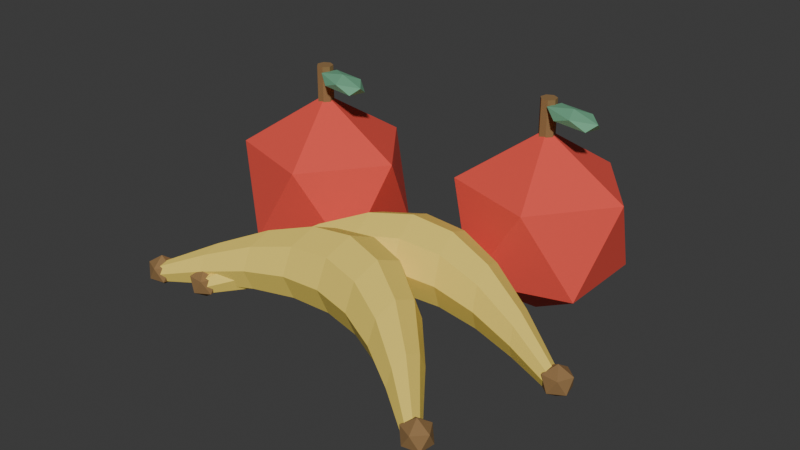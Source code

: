 # Source: food.blend  (saved by Blender 4.5.91; exported with 4.5.12 LTS)
import bpy
from mathutils import Matrix  # noqa: F401  (used for matrix-valued properties, if any)

bpy.ops.wm.read_factory_settings(use_empty=True)
scene = bpy.context.scene
scene.name = 'Scene'

# ---- collections
col_collection = bpy.data.collections.new('Collection'); scene.collection.children.link(col_collection)

# ---- materials (node trees are filled in below, after node groups)
mat_apple_skin = bpy.data.materials.new('apple_skin')
mat_apple_skin.diffuse_color = (0.82, 0.08, 0.055, 1.0)
mat_fruit_stem = bpy.data.materials.new('fruit_stem')
mat_fruit_stem.diffuse_color = (0.28, 0.16, 0.06, 1.0)
mat_forest_green = bpy.data.materials.new('forest_green')
mat_forest_green.diffuse_color = (0.16, 0.42, 0.25, 1.0)
mat_banana_peel = bpy.data.materials.new('banana_peel')
mat_banana_peel.diffuse_color = (0.92, 0.7, 0.13, 1.0)

# ---- material node trees
mat_apple_skin.use_nodes = True; mat_apple_skin.node_tree.nodes.clear()
_N = mat_apple_skin.node_tree.nodes; _L = mat_apple_skin.node_tree.links
n0 = _N.new('ShaderNodeBsdfPrincipled'); n0.name = 'Principled BSDF'; n0.location = (-200, 100)
n0.inputs[0].default_value = (0.82, 0.08, 0.055, 1.0)
n0.inputs[2].default_value = 0.85
n1 = _N.new('ShaderNodeOutputMaterial'); n1.name = 'Material Output'; n1.location = (200, 100)
_L.new(n0.outputs[0], n1.inputs[0])
n1.is_active_output = True
mat_fruit_stem.use_nodes = True; mat_fruit_stem.node_tree.nodes.clear()
_N = mat_fruit_stem.node_tree.nodes; _L = mat_fruit_stem.node_tree.links
n0 = _N.new('ShaderNodeBsdfPrincipled'); n0.name = 'Principled BSDF'; n0.location = (-200, 100)
n0.inputs[0].default_value = (0.28, 0.16, 0.06, 1.0)
n0.inputs[2].default_value = 0.85
n1 = _N.new('ShaderNodeOutputMaterial'); n1.name = 'Material Output'; n1.location = (200, 100)
_L.new(n0.outputs[0], n1.inputs[0])
n1.is_active_output = True
mat_forest_green.use_nodes = True; mat_forest_green.node_tree.nodes.clear()
_N = mat_forest_green.node_tree.nodes; _L = mat_forest_green.node_tree.links
n0 = _N.new('ShaderNodeBsdfPrincipled'); n0.name = 'Principled BSDF'; n0.location = (-200, 100)
n0.inputs[0].default_value = (0.16, 0.42, 0.25, 1.0)
n0.inputs[2].default_value = 0.85
n1 = _N.new('ShaderNodeOutputMaterial'); n1.name = 'Material Output'; n1.location = (200, 100)
_L.new(n0.outputs[0], n1.inputs[0])
n1.is_active_output = True
mat_banana_peel.use_nodes = True; mat_banana_peel.node_tree.nodes.clear()
_N = mat_banana_peel.node_tree.nodes; _L = mat_banana_peel.node_tree.links
n0 = _N.new('ShaderNodeBsdfPrincipled'); n0.name = 'Principled BSDF'; n0.location = (-200, 100)
n0.inputs[0].default_value = (0.92, 0.7, 0.13, 1.0)
n0.inputs[2].default_value = 0.85
n1 = _N.new('ShaderNodeOutputMaterial'); n1.name = 'Material Output'; n1.location = (200, 100)
_L.new(n0.outputs[0], n1.inputs[0])
n1.is_active_output = True

# ---- world
world_world = bpy.data.worlds.new('World'); scene.world = world_world
world_world.use_nodes = True; world_world.node_tree.nodes.clear()
_N = world_world.node_tree.nodes; _L = world_world.node_tree.links
n0 = _N.new('ShaderNodeOutputWorld'); n0.name = 'World Output'; n0.location = (200, 100)
n1 = _N.new('ShaderNodeBackground'); n1.name = 'Background'; n1.location = (-200, 100)
n1.inputs[0].default_value = (0.05088, 0.05088, 0.05088, 1.0)
_L.new(n1.outputs[0], n0.inputs[0])
n0.is_active_output = True
world_world.color = (0.05088, 0.05088, 0.05088)
world_world.sun_shadow_jitter_overblur = 0.0

# ---- meshes
me_icosphere = bpy.data.meshes.new('Icosphere')
me_icosphere.from_pydata([(0.0, 0.0, -0.105), (0.07598, -0.05257, -0.04696), (-0.02902, -0.08506, -0.04696), (-0.09391, 0.0, -0.04696), (-0.02902, 0.08506, -0.04696), (0.07598, 0.05257, -0.04696), (0.02902, -0.08506, 0.04696), (-0.07598, -0.05257, 0.04696), (-0.07598, 0.05257, 0.04696), (0.02902, 0.08506, 0.04696), (0.09391, 0.0, 0.04696), (0.0, 0.0, 0.105)], [], [(0, 1, 2), (1, 0, 5), (0, 2, 3), (0, 3, 4), (0, 4, 5), (1, 5, 10), (2, 1, 6), (3, 2, 7), (4, 3, 8), (5, 4, 9), (1, 10, 6), (2, 6, 7), (3, 7, 8), (4, 8, 9), (5, 9, 10), (6, 10, 11), (7, 6, 11), (8, 7, 11), (9, 8, 11), (10, 9, 11)])
_uv = me_icosphere.uv_layers.new(name='UVMap')
_uv.uv.foreach_set('vector', [0.1818, 0.0, 0.2727, 0.1575, 0.09091, 0.1575, 0.2727, 0.1575, 0.3636, 0.0, 0.4545, 0.1575, 0.9091, 0.0, 1.0, 0.1575, 0.8182, 0.1575, 0.7273, 0.0, 0.8182, 0.1575, 0.6364, 0.1575, 0.5455, 0.0, 0.6364, 0.1575, 0.4545, 0.1575, 0.2727, 0.1575, 0.4545, 0.1575, 0.3636, 0.3149, 0.09091, 0.1575, 0.2727, 0.1575, 0.1818, 0.3149, 0.8182, 0.1575, 1.0, 0.1575, 0.9091, 0.3149, 0.6364, 0.1575, 0.8182, 0.1575, 0.7273, 0.3149, 0.4545, 0.1575, 0.6364, 0.1575, 0.5455, 0.3149, 0.2727, 0.1575, 0.3636, 0.3149, 0.1818, 0.3149, 0.09091, 0.1575, 0.1818, 0.3149, 0.0, 0.3149, 0.8182, 0.1575, 0.9091, 0.3149, 0.7273, 0.3149, 0.6364, 0.1575, 0.7273, 0.3149, 0.5455, 0.3149, 0.4545, 0.1575, 0.5455, 0.3149, 0.3636, 0.3149, 0.1818, 0.3149, 0.3636, 0.3149, 0.2727, 0.4724, 0.0, 0.3149, 0.1818, 0.3149, 0.09091, 0.4724, 0.7273, 0.3149, 0.9091, 0.3149, 0.8182, 0.4724, 0.5455, 0.3149, 0.7273, 0.3149, 0.6364, 0.4724, 0.3636, 0.3149, 0.5455, 0.3149, 0.4545, 0.4724])
me_icosphere.materials.append(mat_apple_skin)
me_icosphere.update()
me_cylinder = bpy.data.meshes.new('Cylinder')
me_cylinder.from_pydata([(0.0, 0.009, -0.0275), (0.0, 0.009, 0.0275), (0.007036, 0.005611, -0.0275), (0.007036, 0.005611, 0.0275), (0.008774, -0.002003, -0.0275), (0.008774, -0.002003, 0.0275), (0.003905, -0.008109, -0.0275), (0.003905, -0.008109, 0.0275), (-0.003905, -0.008109, -0.0275), (-0.003905, -0.008109, 0.0275), (-0.008774, -0.002003, -0.0275), (-0.008774, -0.002003, 0.0275), (-0.007036, 0.005611, -0.0275), (-0.007036, 0.005611, 0.0275)], [], [(0, 1, 3, 2), (2, 3, 5, 4), (4, 5, 7, 6), (6, 7, 9, 8), (8, 9, 11, 10), (3, 1, 13, 11, 9, 7, 5), (10, 11, 13, 12), (12, 13, 1, 0), (0, 2, 4, 6, 8, 10, 12)])
_uv = me_cylinder.uv_layers.new(name='UVMap')
_uv.uv.foreach_set('vector', [1.0, 0.5, 1.0, 1.0, 0.8571, 1.0, 0.8571, 0.5, 0.8571, 0.5, 0.8571, 1.0, 0.7143, 1.0, 0.7143, 0.5, 0.7143, 0.5, 0.7143, 1.0, 0.5714, 1.0, 0.5714, 0.5, 0.5714, 0.5, 0.5714, 1.0, 0.4286, 1.0, 0.4286, 0.5, 0.4286, 0.5, 0.4286, 1.0, 0.2857, 1.0, 0.2857, 0.5, 0.4376, 0.3996, 0.25, 0.49, 0.06236, 0.3996, 0.01602, 0.1966, 0.1459, 0.03377, 0.3541, 0.03377, 0.484, 0.1966, 0.2857, 0.5, 0.2857, 1.0, 0.1429, 1.0, 0.1429, 0.5, 0.1429, 0.5, 0.1429, 1.0, 2.98e-08, 1.0, 2.98e-08, 0.5, 0.75, 0.49, 0.9376, 0.3996, 0.984, 0.1966, 0.8541, 0.03377, 0.6459, 0.03377, 0.516, 0.1966, 0.5624, 0.3996])
me_cylinder.materials.append(mat_fruit_stem)
me_cylinder.update()
me_icosphere_001 = bpy.data.meshes.new('Icosphere.001')
me_icosphere_001.from_pydata([(0.0, 0.0, -0.009), (0.02894, -0.009463, -0.004025), (-0.01106, -0.01531, -0.004025), (-0.03578, 0.0, -0.004025), (-0.01106, 0.01531, -0.004025), (0.02894, 0.009463, -0.004025), (0.01106, -0.01531, 0.004025), (-0.02894, -0.009463, 0.004025), (-0.02894, 0.009463, 0.004025), (0.01106, 0.01531, 0.004025), (0.03578, 0.0, 0.004025), (0.0, 0.0, 0.009)], [], [(0, 1, 2), (1, 0, 5), (0, 2, 3), (0, 3, 4), (0, 4, 5), (1, 5, 10), (2, 1, 6), (3, 2, 7), (4, 3, 8), (5, 4, 9), (1, 10, 6), (2, 6, 7), (3, 7, 8), (4, 8, 9), (5, 9, 10), (6, 10, 11), (7, 6, 11), (8, 7, 11), (9, 8, 11), (10, 9, 11)])
_uv = me_icosphere_001.uv_layers.new(name='UVMap')
_uv.uv.foreach_set('vector', [0.1818, 0.0, 0.2727, 0.1575, 0.09091, 0.1575, 0.2727, 0.1575, 0.3636, 0.0, 0.4545, 0.1575, 0.9091, 0.0, 1.0, 0.1575, 0.8182, 0.1575, 0.7273, 0.0, 0.8182, 0.1575, 0.6364, 0.1575, 0.5455, 0.0, 0.6364, 0.1575, 0.4545, 0.1575, 0.2727, 0.1575, 0.4545, 0.1575, 0.3636, 0.3149, 0.09091, 0.1575, 0.2727, 0.1575, 0.1818, 0.3149, 0.8182, 0.1575, 1.0, 0.1575, 0.9091, 0.3149, 0.6364, 0.1575, 0.8182, 0.1575, 0.7273, 0.3149, 0.4545, 0.1575, 0.6364, 0.1575, 0.5455, 0.3149, 0.2727, 0.1575, 0.3636, 0.3149, 0.1818, 0.3149, 0.09091, 0.1575, 0.1818, 0.3149, 0.0, 0.3149, 0.8182, 0.1575, 0.9091, 0.3149, 0.7273, 0.3149, 0.6364, 0.1575, 0.7273, 0.3149, 0.5455, 0.3149, 0.4545, 0.1575, 0.5455, 0.3149, 0.3636, 0.3149, 0.1818, 0.3149, 0.3636, 0.3149, 0.2727, 0.4724, 0.0, 0.3149, 0.1818, 0.3149, 0.09091, 0.4724, 0.7273, 0.3149, 0.9091, 0.3149, 0.8182, 0.4724, 0.5455, 0.3149, 0.7273, 0.3149, 0.6364, 0.4724, 0.3636, 0.3149, 0.5455, 0.3149, 0.4545, 0.4724])
me_icosphere_001.materials.append(mat_forest_green)
me_icosphere_001.update()
me_icosphere_002 = bpy.data.meshes.new('Icosphere.002')
me_icosphere_002.from_pydata([(0.0, 0.0, -0.105), (0.07598, -0.05257, -0.04696), (-0.02902, -0.08506, -0.04696), (-0.09391, 0.0, -0.04696), (-0.02902, 0.08506, -0.04696), (0.07598, 0.05257, -0.04696), (0.02902, -0.08506, 0.04696), (-0.07598, -0.05257, 0.04696), (-0.07598, 0.05257, 0.04696), (0.02902, 0.08506, 0.04696), (0.09391, 0.0, 0.04696), (0.0, 0.0, 0.105)], [], [(0, 1, 2), (1, 0, 5), (0, 2, 3), (0, 3, 4), (0, 4, 5), (1, 5, 10), (2, 1, 6), (3, 2, 7), (4, 3, 8), (5, 4, 9), (1, 10, 6), (2, 6, 7), (3, 7, 8), (4, 8, 9), (5, 9, 10), (6, 10, 11), (7, 6, 11), (8, 7, 11), (9, 8, 11), (10, 9, 11)])
_uv = me_icosphere_002.uv_layers.new(name='UVMap')
_uv.uv.foreach_set('vector', [0.1818, 0.0, 0.2727, 0.1575, 0.09091, 0.1575, 0.2727, 0.1575, 0.3636, 0.0, 0.4545, 0.1575, 0.9091, 0.0, 1.0, 0.1575, 0.8182, 0.1575, 0.7273, 0.0, 0.8182, 0.1575, 0.6364, 0.1575, 0.5455, 0.0, 0.6364, 0.1575, 0.4545, 0.1575, 0.2727, 0.1575, 0.4545, 0.1575, 0.3636, 0.3149, 0.09091, 0.1575, 0.2727, 0.1575, 0.1818, 0.3149, 0.8182, 0.1575, 1.0, 0.1575, 0.9091, 0.3149, 0.6364, 0.1575, 0.8182, 0.1575, 0.7273, 0.3149, 0.4545, 0.1575, 0.6364, 0.1575, 0.5455, 0.3149, 0.2727, 0.1575, 0.3636, 0.3149, 0.1818, 0.3149, 0.09091, 0.1575, 0.1818, 0.3149, 0.0, 0.3149, 0.8182, 0.1575, 0.9091, 0.3149, 0.7273, 0.3149, 0.6364, 0.1575, 0.7273, 0.3149, 0.5455, 0.3149, 0.4545, 0.1575, 0.5455, 0.3149, 0.3636, 0.3149, 0.1818, 0.3149, 0.3636, 0.3149, 0.2727, 0.4724, 0.0, 0.3149, 0.1818, 0.3149, 0.09091, 0.4724, 0.7273, 0.3149, 0.9091, 0.3149, 0.8182, 0.4724, 0.5455, 0.3149, 0.7273, 0.3149, 0.6364, 0.4724, 0.3636, 0.3149, 0.5455, 0.3149, 0.4545, 0.4724])
me_icosphere_002.materials.append(mat_apple_skin)
me_icosphere_002.update()
me_cylinder_001 = bpy.data.meshes.new('Cylinder.001')
me_cylinder_001.from_pydata([(0.0, 0.009, -0.0275), (0.0, 0.009, 0.0275), (0.007036, 0.005611, -0.0275), (0.007036, 0.005611, 0.0275), (0.008774, -0.002003, -0.0275), (0.008774, -0.002003, 0.0275), (0.003905, -0.008109, -0.0275), (0.003905, -0.008109, 0.0275), (-0.003905, -0.008109, -0.0275), (-0.003905, -0.008109, 0.0275), (-0.008774, -0.002003, -0.0275), (-0.008774, -0.002003, 0.0275), (-0.007036, 0.005611, -0.0275), (-0.007036, 0.005611, 0.0275)], [], [(0, 1, 3, 2), (2, 3, 5, 4), (4, 5, 7, 6), (6, 7, 9, 8), (8, 9, 11, 10), (3, 1, 13, 11, 9, 7, 5), (10, 11, 13, 12), (12, 13, 1, 0), (0, 2, 4, 6, 8, 10, 12)])
_uv = me_cylinder_001.uv_layers.new(name='UVMap')
_uv.uv.foreach_set('vector', [1.0, 0.5, 1.0, 1.0, 0.8571, 1.0, 0.8571, 0.5, 0.8571, 0.5, 0.8571, 1.0, 0.7143, 1.0, 0.7143, 0.5, 0.7143, 0.5, 0.7143, 1.0, 0.5714, 1.0, 0.5714, 0.5, 0.5714, 0.5, 0.5714, 1.0, 0.4286, 1.0, 0.4286, 0.5, 0.4286, 0.5, 0.4286, 1.0, 0.2857, 1.0, 0.2857, 0.5, 0.4376, 0.3996, 0.25, 0.49, 0.06236, 0.3996, 0.01602, 0.1966, 0.1459, 0.03377, 0.3541, 0.03377, 0.484, 0.1966, 0.2857, 0.5, 0.2857, 1.0, 0.1429, 1.0, 0.1429, 0.5, 0.1429, 0.5, 0.1429, 1.0, 2.98e-08, 1.0, 2.98e-08, 0.5, 0.75, 0.49, 0.9376, 0.3996, 0.984, 0.1966, 0.8541, 0.03377, 0.6459, 0.03377, 0.516, 0.1966, 0.5624, 0.3996])
me_cylinder_001.materials.append(mat_fruit_stem)
me_cylinder_001.update()
me_icosphere_003 = bpy.data.meshes.new('Icosphere.003')
me_icosphere_003.from_pydata([(0.0, 0.0, -0.009), (0.02894, -0.009463, -0.004025), (-0.01106, -0.01531, -0.004025), (-0.03578, 0.0, -0.004025), (-0.01106, 0.01531, -0.004025), (0.02894, 0.009463, -0.004025), (0.01106, -0.01531, 0.004025), (-0.02894, -0.009463, 0.004025), (-0.02894, 0.009463, 0.004025), (0.01106, 0.01531, 0.004025), (0.03578, 0.0, 0.004025), (0.0, 0.0, 0.009)], [], [(0, 1, 2), (1, 0, 5), (0, 2, 3), (0, 3, 4), (0, 4, 5), (1, 5, 10), (2, 1, 6), (3, 2, 7), (4, 3, 8), (5, 4, 9), (1, 10, 6), (2, 6, 7), (3, 7, 8), (4, 8, 9), (5, 9, 10), (6, 10, 11), (7, 6, 11), (8, 7, 11), (9, 8, 11), (10, 9, 11)])
_uv = me_icosphere_003.uv_layers.new(name='UVMap')
_uv.uv.foreach_set('vector', [0.1818, 0.0, 0.2727, 0.1575, 0.09091, 0.1575, 0.2727, 0.1575, 0.3636, 0.0, 0.4545, 0.1575, 0.9091, 0.0, 1.0, 0.1575, 0.8182, 0.1575, 0.7273, 0.0, 0.8182, 0.1575, 0.6364, 0.1575, 0.5455, 0.0, 0.6364, 0.1575, 0.4545, 0.1575, 0.2727, 0.1575, 0.4545, 0.1575, 0.3636, 0.3149, 0.09091, 0.1575, 0.2727, 0.1575, 0.1818, 0.3149, 0.8182, 0.1575, 1.0, 0.1575, 0.9091, 0.3149, 0.6364, 0.1575, 0.8182, 0.1575, 0.7273, 0.3149, 0.4545, 0.1575, 0.6364, 0.1575, 0.5455, 0.3149, 0.2727, 0.1575, 0.3636, 0.3149, 0.1818, 0.3149, 0.09091, 0.1575, 0.1818, 0.3149, 0.0, 0.3149, 0.8182, 0.1575, 0.9091, 0.3149, 0.7273, 0.3149, 0.6364, 0.1575, 0.7273, 0.3149, 0.5455, 0.3149, 0.4545, 0.1575, 0.5455, 0.3149, 0.3636, 0.3149, 0.1818, 0.3149, 0.3636, 0.3149, 0.2727, 0.4724, 0.0, 0.3149, 0.1818, 0.3149, 0.09091, 0.4724, 0.7273, 0.3149, 0.9091, 0.3149, 0.8182, 0.4724, 0.5455, 0.3149, 0.7273, 0.3149, 0.6364, 0.4724, 0.3636, 0.3149, 0.5455, 0.3149, 0.4545, 0.4724])
me_icosphere_003.materials.append(mat_forest_green)
me_icosphere_003.update()
me_banana_0_mesh = bpy.data.meshes.new('banana_0_mesh')
me_banana_0_mesh.from_pydata([(-0.185, 0.012, 0.075), (-0.185, 0.008485, 0.08349), (-0.185, 7.348e-19, 0.087), (-0.185, -0.008485, 0.08349), (-0.185, -0.012, 0.075), (-0.185, -0.008485, 0.06651), (-0.185, -2.204e-18, 0.063), (-0.185, 0.008485, 0.06651), (-0.1388, 0.06022, 0.08839), (-0.1388, 0.05323, 0.1053), (-0.1388, 0.03635, 0.1123), (-0.1388, 0.01948, 0.1053), (-0.1388, 0.01249, 0.08839), (-0.1388, 0.01948, 0.07152), (-0.1388, 0.03635, 0.06453), (-0.1388, 0.05323, 0.07152), (-0.0925, 0.1011, 0.09975), (-0.0925, 0.09116, 0.1237), (-0.0925, 0.06718, 0.1337), (-0.0925, 0.04319, 0.1237), (-0.0925, 0.03325, 0.09975), (-0.0925, 0.04319, 0.07576), (-0.0925, 0.06718, 0.06583), (-0.0925, 0.09116, 0.07576), (-0.04625, 0.1284, 0.1073), (-0.04625, 0.1165, 0.1361), (-0.04625, 0.08777, 0.148), (-0.04625, 0.05903, 0.1361), (-0.04625, 0.04713, 0.1073), (-0.04625, 0.05903, 0.0786), (-0.04625, 0.08777, 0.0667), (-0.04625, 0.1165, 0.0786), (0.0, 0.138, 0.11), (0.0, 0.1254, 0.1404), (0.0, 0.095, 0.153), (0.0, 0.06459, 0.1404), (0.0, 0.052, 0.11), (0.0, 0.06459, 0.07959), (0.0, 0.095, 0.067), (0.0, 0.1254, 0.07959), (0.04625, 0.1284, 0.1073), (0.04625, 0.1165, 0.1361), (0.04625, 0.08777, 0.148), (0.04625, 0.05903, 0.1361), (0.04625, 0.04713, 0.1073), (0.04625, 0.05903, 0.0786), (0.04625, 0.08777, 0.0667), (0.04625, 0.1165, 0.0786), (0.0925, 0.1011, 0.09975), (0.0925, 0.09116, 0.1237), (0.0925, 0.06718, 0.1337), (0.0925, 0.04319, 0.1237), (0.0925, 0.03325, 0.09975), (0.0925, 0.04319, 0.07576), (0.0925, 0.06718, 0.06583), (0.0925, 0.09116, 0.07576), (0.1388, 0.06022, 0.08839), (0.1388, 0.05323, 0.1053), (0.1388, 0.03635, 0.1123), (0.1388, 0.01948, 0.1053), (0.1388, 0.01249, 0.08839), (0.1388, 0.01948, 0.07152), (0.1388, 0.03635, 0.06453), (0.1388, 0.05323, 0.07152), (0.185, 0.012, 0.075), (0.185, 0.008485, 0.08349), (0.185, 1.237e-17, 0.087), (0.185, -0.008485, 0.08349), (0.185, -0.012, 0.075), (0.185, -0.008485, 0.06651), (0.185, 9.43e-18, 0.063), (0.185, 0.008485, 0.06651)], [], [(7, 6, 5, 4, 3, 2, 1, 0), (0, 1, 9, 8), (1, 2, 10, 9), (2, 3, 11, 10), (3, 4, 12, 11), (4, 5, 13, 12), (5, 6, 14, 13), (6, 7, 15, 14), (7, 0, 8, 15), (8, 9, 17, 16), (9, 10, 18, 17), (10, 11, 19, 18), (11, 12, 20, 19), (12, 13, 21, 20), (13, 14, 22, 21), (14, 15, 23, 22), (15, 8, 16, 23), (16, 17, 25, 24), (17, 18, 26, 25), (18, 19, 27, 26), (19, 20, 28, 27), (20, 21, 29, 28), (21, 22, 30, 29), (22, 23, 31, 30), (23, 16, 24, 31), (24, 25, 33, 32), (25, 26, 34, 33), (26, 27, 35, 34), (27, 28, 36, 35), (28, 29, 37, 36), (29, 30, 38, 37), (30, 31, 39, 38), (31, 24, 32, 39), (32, 33, 41, 40), (33, 34, 42, 41), (34, 35, 43, 42), (35, 36, 44, 43), (36, 37, 45, 44), (37, 38, 46, 45), (38, 39, 47, 46), (39, 32, 40, 47), (40, 41, 49, 48), (41, 42, 50, 49), (42, 43, 51, 50), (43, 44, 52, 51), (44, 45, 53, 52), (45, 46, 54, 53), (46, 47, 55, 54), (47, 40, 48, 55), (48, 49, 57, 56), (49, 50, 58, 57), (50, 51, 59, 58), (51, 52, 60, 59), (52, 53, 61, 60), (53, 54, 62, 61), (54, 55, 63, 62), (55, 48, 56, 63), (56, 57, 65, 64), (57, 58, 66, 65), (58, 59, 67, 66), (59, 60, 68, 67), (60, 61, 69, 68), (61, 62, 70, 69), (62, 63, 71, 70), (63, 56, 64, 71), (64, 65, 66, 67, 68, 69, 70, 71)])
me_banana_0_mesh.materials.append(mat_banana_peel)
me_banana_0_mesh.update()
me_icosphere_004 = bpy.data.meshes.new('Icosphere.004')
me_icosphere_004.from_pydata([(0.0, 0.0, -0.017), (0.0123, -0.008412, -0.007603), (-0.004699, -0.01361, -0.007603), (-0.01521, 0.0, -0.007603), (-0.004699, 0.01361, -0.007603), (0.0123, 0.008412, -0.007603), (0.004699, -0.01361, 0.007603), (-0.0123, -0.008412, 0.007603), (-0.0123, 0.008412, 0.007603), (0.004699, 0.01361, 0.007603), (0.01521, 0.0, 0.007603), (0.0, 0.0, 0.017)], [], [(0, 1, 2), (1, 0, 5), (0, 2, 3), (0, 3, 4), (0, 4, 5), (1, 5, 10), (2, 1, 6), (3, 2, 7), (4, 3, 8), (5, 4, 9), (1, 10, 6), (2, 6, 7), (3, 7, 8), (4, 8, 9), (5, 9, 10), (6, 10, 11), (7, 6, 11), (8, 7, 11), (9, 8, 11), (10, 9, 11)])
_uv = me_icosphere_004.uv_layers.new(name='UVMap')
_uv.uv.foreach_set('vector', [0.1818, 0.0, 0.2727, 0.1575, 0.09091, 0.1575, 0.2727, 0.1575, 0.3636, 0.0, 0.4545, 0.1575, 0.9091, 0.0, 1.0, 0.1575, 0.8182, 0.1575, 0.7273, 0.0, 0.8182, 0.1575, 0.6364, 0.1575, 0.5455, 0.0, 0.6364, 0.1575, 0.4545, 0.1575, 0.2727, 0.1575, 0.4545, 0.1575, 0.3636, 0.3149, 0.09091, 0.1575, 0.2727, 0.1575, 0.1818, 0.3149, 0.8182, 0.1575, 1.0, 0.1575, 0.9091, 0.3149, 0.6364, 0.1575, 0.8182, 0.1575, 0.7273, 0.3149, 0.4545, 0.1575, 0.6364, 0.1575, 0.5455, 0.3149, 0.2727, 0.1575, 0.3636, 0.3149, 0.1818, 0.3149, 0.09091, 0.1575, 0.1818, 0.3149, 0.0, 0.3149, 0.8182, 0.1575, 0.9091, 0.3149, 0.7273, 0.3149, 0.6364, 0.1575, 0.7273, 0.3149, 0.5455, 0.3149, 0.4545, 0.1575, 0.5455, 0.3149, 0.3636, 0.3149, 0.1818, 0.3149, 0.3636, 0.3149, 0.2727, 0.4724, 0.0, 0.3149, 0.1818, 0.3149, 0.09091, 0.4724, 0.7273, 0.3149, 0.9091, 0.3149, 0.8182, 0.4724, 0.5455, 0.3149, 0.7273, 0.3149, 0.6364, 0.4724, 0.3636, 0.3149, 0.5455, 0.3149, 0.4545, 0.4724])
me_icosphere_004.materials.append(mat_fruit_stem)
me_icosphere_004.update()
me_icosphere_005 = bpy.data.meshes.new('Icosphere.005')
me_icosphere_005.from_pydata([(0.0, 0.0, -0.017), (0.0123, -0.008412, -0.007603), (-0.004699, -0.01361, -0.007603), (-0.01521, 0.0, -0.007603), (-0.004699, 0.01361, -0.007603), (0.0123, 0.008412, -0.007603), (0.004699, -0.01361, 0.007603), (-0.0123, -0.008412, 0.007603), (-0.0123, 0.008412, 0.007603), (0.004699, 0.01361, 0.007603), (0.01521, 0.0, 0.007603), (0.0, 0.0, 0.017)], [], [(0, 1, 2), (1, 0, 5), (0, 2, 3), (0, 3, 4), (0, 4, 5), (1, 5, 10), (2, 1, 6), (3, 2, 7), (4, 3, 8), (5, 4, 9), (1, 10, 6), (2, 6, 7), (3, 7, 8), (4, 8, 9), (5, 9, 10), (6, 10, 11), (7, 6, 11), (8, 7, 11), (9, 8, 11), (10, 9, 11)])
_uv = me_icosphere_005.uv_layers.new(name='UVMap')
_uv.uv.foreach_set('vector', [0.1818, 0.0, 0.2727, 0.1575, 0.09091, 0.1575, 0.2727, 0.1575, 0.3636, 0.0, 0.4545, 0.1575, 0.9091, 0.0, 1.0, 0.1575, 0.8182, 0.1575, 0.7273, 0.0, 0.8182, 0.1575, 0.6364, 0.1575, 0.5455, 0.0, 0.6364, 0.1575, 0.4545, 0.1575, 0.2727, 0.1575, 0.4545, 0.1575, 0.3636, 0.3149, 0.09091, 0.1575, 0.2727, 0.1575, 0.1818, 0.3149, 0.8182, 0.1575, 1.0, 0.1575, 0.9091, 0.3149, 0.6364, 0.1575, 0.8182, 0.1575, 0.7273, 0.3149, 0.4545, 0.1575, 0.6364, 0.1575, 0.5455, 0.3149, 0.2727, 0.1575, 0.3636, 0.3149, 0.1818, 0.3149, 0.09091, 0.1575, 0.1818, 0.3149, 0.0, 0.3149, 0.8182, 0.1575, 0.9091, 0.3149, 0.7273, 0.3149, 0.6364, 0.1575, 0.7273, 0.3149, 0.5455, 0.3149, 0.4545, 0.1575, 0.5455, 0.3149, 0.3636, 0.3149, 0.1818, 0.3149, 0.3636, 0.3149, 0.2727, 0.4724, 0.0, 0.3149, 0.1818, 0.3149, 0.09091, 0.4724, 0.7273, 0.3149, 0.9091, 0.3149, 0.8182, 0.4724, 0.5455, 0.3149, 0.7273, 0.3149, 0.6364, 0.4724, 0.3636, 0.3149, 0.5455, 0.3149, 0.4545, 0.4724])
me_icosphere_005.materials.append(mat_fruit_stem)
me_icosphere_005.update()
me_banana_1_mesh = bpy.data.meshes.new('banana_1_mesh')
me_banana_1_mesh.from_pydata([(-0.185, 0.012, 0.075), (-0.185, 0.008485, 0.08349), (-0.185, 7.348e-19, 0.087), (-0.185, -0.008485, 0.08349), (-0.185, -0.012, 0.075), (-0.185, -0.008485, 0.06651), (-0.185, -2.204e-18, 0.063), (-0.185, 0.008485, 0.06651), (-0.1388, 0.06022, 0.08839), (-0.1388, 0.05323, 0.1053), (-0.1388, 0.03635, 0.1123), (-0.1388, 0.01948, 0.1053), (-0.1388, 0.01249, 0.08839), (-0.1388, 0.01948, 0.07152), (-0.1388, 0.03635, 0.06453), (-0.1388, 0.05323, 0.07152), (-0.0925, 0.1011, 0.09975), (-0.0925, 0.09116, 0.1237), (-0.0925, 0.06718, 0.1337), (-0.0925, 0.04319, 0.1237), (-0.0925, 0.03325, 0.09975), (-0.0925, 0.04319, 0.07576), (-0.0925, 0.06718, 0.06583), (-0.0925, 0.09116, 0.07576), (-0.04625, 0.1284, 0.1073), (-0.04625, 0.1165, 0.1361), (-0.04625, 0.08777, 0.148), (-0.04625, 0.05903, 0.1361), (-0.04625, 0.04713, 0.1073), (-0.04625, 0.05903, 0.0786), (-0.04625, 0.08777, 0.0667), (-0.04625, 0.1165, 0.0786), (0.0, 0.138, 0.11), (0.0, 0.1254, 0.1404), (0.0, 0.095, 0.153), (0.0, 0.06459, 0.1404), (0.0, 0.052, 0.11), (0.0, 0.06459, 0.07959), (0.0, 0.095, 0.067), (0.0, 0.1254, 0.07959), (0.04625, 0.1284, 0.1073), (0.04625, 0.1165, 0.1361), (0.04625, 0.08777, 0.148), (0.04625, 0.05903, 0.1361), (0.04625, 0.04713, 0.1073), (0.04625, 0.05903, 0.0786), (0.04625, 0.08777, 0.0667), (0.04625, 0.1165, 0.0786), (0.0925, 0.1011, 0.09975), (0.0925, 0.09116, 0.1237), (0.0925, 0.06718, 0.1337), (0.0925, 0.04319, 0.1237), (0.0925, 0.03325, 0.09975), (0.0925, 0.04319, 0.07576), (0.0925, 0.06718, 0.06583), (0.0925, 0.09116, 0.07576), (0.1388, 0.06022, 0.08839), (0.1388, 0.05323, 0.1053), (0.1388, 0.03635, 0.1123), (0.1388, 0.01948, 0.1053), (0.1388, 0.01249, 0.08839), (0.1388, 0.01948, 0.07152), (0.1388, 0.03635, 0.06453), (0.1388, 0.05323, 0.07152), (0.185, 0.012, 0.075), (0.185, 0.008485, 0.08349), (0.185, 1.237e-17, 0.087), (0.185, -0.008485, 0.08349), (0.185, -0.012, 0.075), (0.185, -0.008485, 0.06651), (0.185, 9.43e-18, 0.063), (0.185, 0.008485, 0.06651)], [], [(7, 6, 5, 4, 3, 2, 1, 0), (0, 1, 9, 8), (1, 2, 10, 9), (2, 3, 11, 10), (3, 4, 12, 11), (4, 5, 13, 12), (5, 6, 14, 13), (6, 7, 15, 14), (7, 0, 8, 15), (8, 9, 17, 16), (9, 10, 18, 17), (10, 11, 19, 18), (11, 12, 20, 19), (12, 13, 21, 20), (13, 14, 22, 21), (14, 15, 23, 22), (15, 8, 16, 23), (16, 17, 25, 24), (17, 18, 26, 25), (18, 19, 27, 26), (19, 20, 28, 27), (20, 21, 29, 28), (21, 22, 30, 29), (22, 23, 31, 30), (23, 16, 24, 31), (24, 25, 33, 32), (25, 26, 34, 33), (26, 27, 35, 34), (27, 28, 36, 35), (28, 29, 37, 36), (29, 30, 38, 37), (30, 31, 39, 38), (31, 24, 32, 39), (32, 33, 41, 40), (33, 34, 42, 41), (34, 35, 43, 42), (35, 36, 44, 43), (36, 37, 45, 44), (37, 38, 46, 45), (38, 39, 47, 46), (39, 32, 40, 47), (40, 41, 49, 48), (41, 42, 50, 49), (42, 43, 51, 50), (43, 44, 52, 51), (44, 45, 53, 52), (45, 46, 54, 53), (46, 47, 55, 54), (47, 40, 48, 55), (48, 49, 57, 56), (49, 50, 58, 57), (50, 51, 59, 58), (51, 52, 60, 59), (52, 53, 61, 60), (53, 54, 62, 61), (54, 55, 63, 62), (55, 48, 56, 63), (56, 57, 65, 64), (57, 58, 66, 65), (58, 59, 67, 66), (59, 60, 68, 67), (60, 61, 69, 68), (61, 62, 70, 69), (62, 63, 71, 70), (63, 56, 64, 71), (64, 65, 66, 67, 68, 69, 70, 71)])
me_banana_1_mesh.materials.append(mat_banana_peel)
me_banana_1_mesh.update()
me_icosphere_006 = bpy.data.meshes.new('Icosphere.006')
me_icosphere_006.from_pydata([(0.0, 0.0, -0.017), (0.0123, -0.008412, -0.007603), (-0.004699, -0.01361, -0.007603), (-0.01521, 0.0, -0.007603), (-0.004699, 0.01361, -0.007603), (0.0123, 0.008412, -0.007603), (0.004699, -0.01361, 0.007603), (-0.0123, -0.008412, 0.007603), (-0.0123, 0.008412, 0.007603), (0.004699, 0.01361, 0.007603), (0.01521, 0.0, 0.007603), (0.0, 0.0, 0.017)], [], [(0, 1, 2), (1, 0, 5), (0, 2, 3), (0, 3, 4), (0, 4, 5), (1, 5, 10), (2, 1, 6), (3, 2, 7), (4, 3, 8), (5, 4, 9), (1, 10, 6), (2, 6, 7), (3, 7, 8), (4, 8, 9), (5, 9, 10), (6, 10, 11), (7, 6, 11), (8, 7, 11), (9, 8, 11), (10, 9, 11)])
_uv = me_icosphere_006.uv_layers.new(name='UVMap')
_uv.uv.foreach_set('vector', [0.1818, 0.0, 0.2727, 0.1575, 0.09091, 0.1575, 0.2727, 0.1575, 0.3636, 0.0, 0.4545, 0.1575, 0.9091, 0.0, 1.0, 0.1575, 0.8182, 0.1575, 0.7273, 0.0, 0.8182, 0.1575, 0.6364, 0.1575, 0.5455, 0.0, 0.6364, 0.1575, 0.4545, 0.1575, 0.2727, 0.1575, 0.4545, 0.1575, 0.3636, 0.3149, 0.09091, 0.1575, 0.2727, 0.1575, 0.1818, 0.3149, 0.8182, 0.1575, 1.0, 0.1575, 0.9091, 0.3149, 0.6364, 0.1575, 0.8182, 0.1575, 0.7273, 0.3149, 0.4545, 0.1575, 0.6364, 0.1575, 0.5455, 0.3149, 0.2727, 0.1575, 0.3636, 0.3149, 0.1818, 0.3149, 0.09091, 0.1575, 0.1818, 0.3149, 0.0, 0.3149, 0.8182, 0.1575, 0.9091, 0.3149, 0.7273, 0.3149, 0.6364, 0.1575, 0.7273, 0.3149, 0.5455, 0.3149, 0.4545, 0.1575, 0.5455, 0.3149, 0.3636, 0.3149, 0.1818, 0.3149, 0.3636, 0.3149, 0.2727, 0.4724, 0.0, 0.3149, 0.1818, 0.3149, 0.09091, 0.4724, 0.7273, 0.3149, 0.9091, 0.3149, 0.8182, 0.4724, 0.5455, 0.3149, 0.7273, 0.3149, 0.6364, 0.4724, 0.3636, 0.3149, 0.5455, 0.3149, 0.4545, 0.4724])
me_icosphere_006.materials.append(mat_fruit_stem)
me_icosphere_006.update()
me_icosphere_007 = bpy.data.meshes.new('Icosphere.007')
me_icosphere_007.from_pydata([(0.0, 0.0, -0.017), (0.0123, -0.008412, -0.007603), (-0.004699, -0.01361, -0.007603), (-0.01521, 0.0, -0.007603), (-0.004699, 0.01361, -0.007603), (0.0123, 0.008412, -0.007603), (0.004699, -0.01361, 0.007603), (-0.0123, -0.008412, 0.007603), (-0.0123, 0.008412, 0.007603), (0.004699, 0.01361, 0.007603), (0.01521, 0.0, 0.007603), (0.0, 0.0, 0.017)], [], [(0, 1, 2), (1, 0, 5), (0, 2, 3), (0, 3, 4), (0, 4, 5), (1, 5, 10), (2, 1, 6), (3, 2, 7), (4, 3, 8), (5, 4, 9), (1, 10, 6), (2, 6, 7), (3, 7, 8), (4, 8, 9), (5, 9, 10), (6, 10, 11), (7, 6, 11), (8, 7, 11), (9, 8, 11), (10, 9, 11)])
_uv = me_icosphere_007.uv_layers.new(name='UVMap')
_uv.uv.foreach_set('vector', [0.1818, 0.0, 0.2727, 0.1575, 0.09091, 0.1575, 0.2727, 0.1575, 0.3636, 0.0, 0.4545, 0.1575, 0.9091, 0.0, 1.0, 0.1575, 0.8182, 0.1575, 0.7273, 0.0, 0.8182, 0.1575, 0.6364, 0.1575, 0.5455, 0.0, 0.6364, 0.1575, 0.4545, 0.1575, 0.2727, 0.1575, 0.4545, 0.1575, 0.3636, 0.3149, 0.09091, 0.1575, 0.2727, 0.1575, 0.1818, 0.3149, 0.8182, 0.1575, 1.0, 0.1575, 0.9091, 0.3149, 0.6364, 0.1575, 0.8182, 0.1575, 0.7273, 0.3149, 0.4545, 0.1575, 0.6364, 0.1575, 0.5455, 0.3149, 0.2727, 0.1575, 0.3636, 0.3149, 0.1818, 0.3149, 0.09091, 0.1575, 0.1818, 0.3149, 0.0, 0.3149, 0.8182, 0.1575, 0.9091, 0.3149, 0.7273, 0.3149, 0.6364, 0.1575, 0.7273, 0.3149, 0.5455, 0.3149, 0.4545, 0.1575, 0.5455, 0.3149, 0.3636, 0.3149, 0.1818, 0.3149, 0.3636, 0.3149, 0.2727, 0.4724, 0.0, 0.3149, 0.1818, 0.3149, 0.09091, 0.4724, 0.7273, 0.3149, 0.9091, 0.3149, 0.8182, 0.4724, 0.5455, 0.3149, 0.7273, 0.3149, 0.6364, 0.4724, 0.3636, 0.3149, 0.5455, 0.3149, 0.4545, 0.4724])
me_icosphere_007.materials.append(mat_fruit_stem)
me_icosphere_007.update()

# ---- objects
ob_apple_0 = bpy.data.objects.new('apple_0', me_icosphere)
ob_apple_stem_0 = bpy.data.objects.new('apple_stem_0', me_cylinder)
ob_apple_leaf_0 = bpy.data.objects.new('apple_leaf_0', me_icosphere_001)
ob_apple_1 = bpy.data.objects.new('apple_1', me_icosphere_002)
ob_apple_stem_1 = bpy.data.objects.new('apple_stem_1', me_cylinder_001)
ob_apple_leaf_1 = bpy.data.objects.new('apple_leaf_1', me_icosphere_003)
ob_banana_0 = bpy.data.objects.new('banana_0', me_banana_0_mesh)
ob_banana_0_tip__1 = bpy.data.objects.new('banana_0_tip_-1', me_icosphere_004)
ob_banana_0_tip_1 = bpy.data.objects.new('banana_0_tip_1', me_icosphere_005)
ob_banana_1 = bpy.data.objects.new('banana_1', me_banana_1_mesh)
ob_banana_1_tip__1 = bpy.data.objects.new('banana_1_tip_-1', me_icosphere_006)
ob_banana_1_tip_1 = bpy.data.objects.new('banana_1_tip_1', me_icosphere_007)

# ---- transforms, parenting, visibility, modifiers, constraints
ob_apple_0.location = (-0.16, 0.08, 0.115)
ob_apple_stem_0.location = (-0.16, 0.08, 0.226)
ob_apple_leaf_0.location = (-0.125, 0.07, 0.244)
ob_apple_leaf_0.rotation_euler = (0.0, 0.0, -0.3)
ob_apple_1.location = (0.08, 0.15, 0.115)
ob_apple_stem_1.location = (0.08, 0.15, 0.226)
ob_apple_leaf_1.location = (0.115, 0.14, 0.244)
ob_apple_leaf_1.rotation_euler = (0.0, 0.0, -0.3)
ob_banana_0.location = (-0.015, -0.15, 0.0)
ob_banana_0.rotation_euler = (0.0, 0.0, -0.12)
ob_banana_0_tip__1.location = (-0.2036, -0.1273, 0.075)
ob_banana_0_tip__1.rotation_euler = (0.0, 0.0, -0.12)
ob_banana_0_tip_1.location = (0.1736, -0.1727, 0.075)
ob_banana_0_tip_1.rotation_euler = (0.0, 0.0, -0.12)
ob_banana_1.location = (0.035, -0.075, 0.0)
ob_banana_1.rotation_euler = (0.0, 0.0, 0.22)
ob_banana_1_tip__1.location = (-0.1504, -0.1165, 0.075)
ob_banana_1_tip__1.rotation_euler = (0.0, 0.0, 0.22)
ob_banana_1_tip_1.location = (0.2204, -0.03354, 0.075)
ob_banana_1_tip_1.rotation_euler = (0.0, 0.0, 0.22)

# ---- collection membership
col_collection.objects.link(ob_apple_0)
col_collection.objects.link(ob_apple_stem_0)
col_collection.objects.link(ob_apple_leaf_0)
col_collection.objects.link(ob_apple_1)
col_collection.objects.link(ob_apple_stem_1)
col_collection.objects.link(ob_apple_leaf_1)
col_collection.objects.link(ob_banana_0)
col_collection.objects.link(ob_banana_0_tip__1)
col_collection.objects.link(ob_banana_0_tip_1)
col_collection.objects.link(ob_banana_1)
col_collection.objects.link(ob_banana_1_tip__1)
col_collection.objects.link(ob_banana_1_tip_1)

# ---- scene / render settings (as saved in the file)
scene.frame_start = 1; scene.frame_end = 250; scene.frame_set(1)
scene.render.engine = 'BLENDER_EEVEE_NEXT'
bpy.context.view_layer.update()

# ---- added for rendering (the .blend has no active camera and no usable light): camera, sun
cam_auto = bpy.data.cameras.new('AutoCamera')
cam_auto.lens = 50.0
cam_auto.sensor_width = 36.0
cam_auto.clip_end = 1000.0
ob_auto_camera = bpy.data.objects.new('AutoCamera', cam_auto)
scene.collection.objects.link(ob_auto_camera)
ob_auto_camera.location = (0.633537, -0.746163, 0.644854)
ob_auto_camera.rotation_euler = (1.09748, -7.21219e-08, 0.694738)
scene.camera = ob_auto_camera
light_auto_sun = bpy.data.lights.new('AutoSun', 'SUN')
light_auto_sun.energy = 3.0
light_auto_sun.angle = 0.0523599
ob_auto_sun = bpy.data.objects.new('AutoSun', light_auto_sun)
scene.collection.objects.link(ob_auto_sun)
ob_auto_sun.rotation_euler = (0.872665, 0.174533, 0.523599)
bpy.context.view_layer.update()

